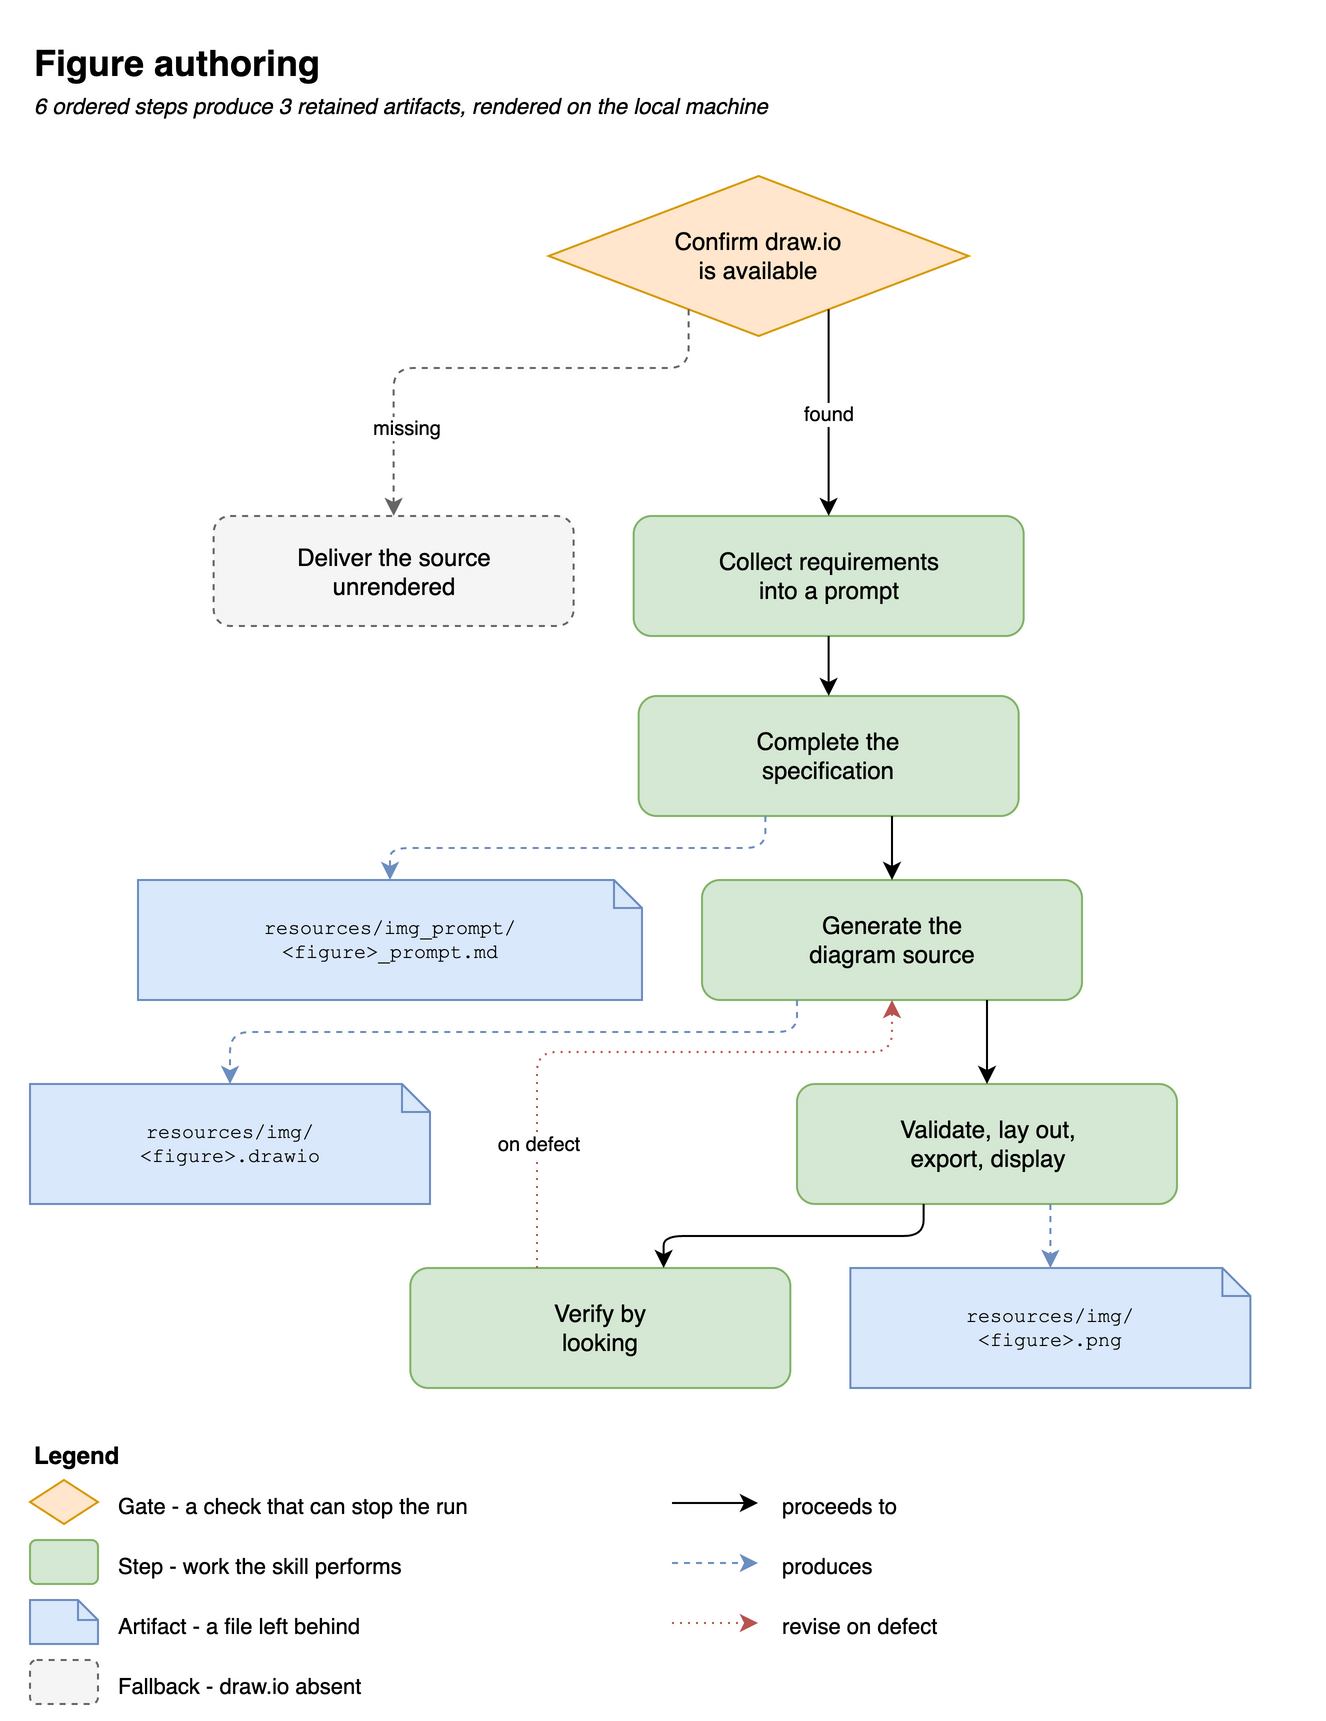

The diagram above was exported from draw.io. Its source (the exported page's mxGraphModel, read from the mxfile embedded in the PNG):
<mxGraphModel grid="0" gridSize="10" guides="1" tooltips="1" connect="1" arrows="1" fold="0" page="0" pageScale="1" pageWidth="850" pageHeight="1100" math="0" shadow="0">
  <root>
    <mxCell id="0" />
    <mxCell id="1" parent="0" />
    <object label="Confirm draw.io&#10;is available" spec_id="s1" spec_category="gate" id="s1">
      <mxCell parent="1" style="rhombus;fillColor=#ffe6cc;strokeColor=#d79b00;fontFamily=Helvetica;fontSize=12;whiteSpace=wrap;html=1;" vertex="1">
        <mxGeometry height="80" width="210" x="271.33" y="12" as="geometry" />
      </mxCell>
    </object>
    <object label="Collect requirements&#10;into a prompt" spec_id="s2" spec_category="step" id="s2">
      <mxCell parent="1" style="rounded=1;fillColor=#d5e8d4;strokeColor=#82b366;fontFamily=Helvetica;fontSize=12;whiteSpace=wrap;html=1;" vertex="1">
        <mxGeometry height="60" width="195" x="313.83" y="182" as="geometry" />
      </mxCell>
    </object>
    <object label="Complete the&#10;specification" spec_id="s3" spec_category="step" id="s3">
      <mxCell parent="1" style="rounded=1;fillColor=#d5e8d4;strokeColor=#82b366;fontFamily=Helvetica;fontSize=12;whiteSpace=wrap;html=1;" vertex="1">
        <mxGeometry height="60" width="190" x="316.33" y="272" as="geometry" />
      </mxCell>
    </object>
    <object label="Generate the&#10;diagram source" spec_id="s4" spec_category="step" id="s4">
      <mxCell parent="1" style="rounded=1;fillColor=#d5e8d4;strokeColor=#82b366;fontFamily=Helvetica;fontSize=12;whiteSpace=wrap;html=1;" vertex="1">
        <mxGeometry height="60" width="190" x="348" y="364" as="geometry" />
      </mxCell>
    </object>
    <object label="Validate, lay out,&#10;export, display" spec_id="s5" spec_category="step" id="s5">
      <mxCell parent="1" style="rounded=1;fillColor=#d5e8d4;strokeColor=#82b366;fontFamily=Helvetica;fontSize=12;whiteSpace=wrap;html=1;" vertex="1">
        <mxGeometry height="60" width="190" x="395.5" y="466" as="geometry" />
      </mxCell>
    </object>
    <object label="Verify by&#10;looking" spec_id="s6" spec_category="step" id="s6">
      <mxCell parent="1" style="rounded=1;fillColor=#d5e8d4;strokeColor=#82b366;fontFamily=Helvetica;fontSize=12;whiteSpace=wrap;html=1;" vertex="1">
        <mxGeometry height="60" width="190" x="202.17" y="558" as="geometry" />
      </mxCell>
    </object>
    <object label="resources/img_prompt/&#10;&amp;lt;figure&amp;gt;_prompt.md" spec_id="a1" spec_category="artifact" id="a1">
      <mxCell parent="1" style="shape=note;size=14;fillColor=#dae8fc;strokeColor=#6c8ebf;fontFamily=Courier New;fontSize=10;whiteSpace=wrap;html=1;" vertex="1">
        <mxGeometry height="60" width="252" x="66" y="364" as="geometry" />
      </mxCell>
    </object>
    <object label="resources/img/&#10;&amp;lt;figure&amp;gt;.drawio" spec_id="a2" spec_category="artifact" id="a2">
      <mxCell parent="1" style="shape=note;size=14;fillColor=#dae8fc;strokeColor=#6c8ebf;fontFamily=Courier New;fontSize=10;whiteSpace=wrap;html=1;" vertex="1">
        <mxGeometry height="60" width="200" x="12" y="466" as="geometry" />
      </mxCell>
    </object>
    <object label="resources/img/&#10;&amp;lt;figure&amp;gt;.png" spec_id="a3" spec_category="artifact" id="a3">
      <mxCell parent="1" style="shape=note;size=14;fillColor=#dae8fc;strokeColor=#6c8ebf;fontFamily=Courier New;fontSize=10;whiteSpace=wrap;html=1;" vertex="1">
        <mxGeometry height="60" width="200" x="422.17" y="558" as="geometry" />
      </mxCell>
    </object>
    <object label="Deliver the source&#10;unrendered" spec_id="f1" spec_category="fallback" id="f1">
      <mxCell parent="1" style="rounded=1;dashed=1;fillColor=#f5f5f5;strokeColor=#666666;fontFamily=Helvetica;fontSize=12;whiteSpace=wrap;html=1;" vertex="1">
        <mxGeometry height="55" width="180" x="103.83" y="182" as="geometry" />
      </mxCell>
    </object>
    <object label="found" spec_id="fl.s1-s2" spec_category="edge" id="fl.s1-s2">
      <mxCell edge="1" parent="1" source="s1" style="edgeStyle=orthogonalEdgeStyle;rounded=1;fontFamily=Helvetica;fontSize=10;html=1;curved=0;exitX=0.6667;exitY=0.8333;entryX=0.5;entryY=0;" target="s2">
        <mxGeometry relative="1" as="geometry">
          <mxPoint y="1" as="offset" />
          <Array as="points">
            <mxPoint x="411.33" y="137" />
          </Array>
        </mxGeometry>
      </mxCell>
    </object>
    <object label="" spec_id="fl.s2-s3" spec_category="edge" id="fl.s2-s3">
      <mxCell edge="1" parent="1" source="s2" style="edgeStyle=orthogonalEdgeStyle;rounded=1;fontFamily=Helvetica;fontSize=10;html=1;curved=0;exitX=0.5;exitY=1;entryX=0.5;entryY=0;" target="s3">
        <mxGeometry relative="1" as="geometry">
          <Array as="points">
            <mxPoint x="411.33" y="257" />
          </Array>
        </mxGeometry>
      </mxCell>
    </object>
    <object label="" spec_id="fl.s3-s4" spec_category="edge" id="fl.s3-s4">
      <mxCell edge="1" parent="1" source="s3" style="edgeStyle=orthogonalEdgeStyle;rounded=1;fontFamily=Helvetica;fontSize=10;html=1;curved=0;exitX=0.6667;exitY=1;entryX=0.5;entryY=0;" target="s4">
        <mxGeometry relative="1" as="geometry">
          <Array as="points">
            <mxPoint x="443" y="348" />
          </Array>
        </mxGeometry>
      </mxCell>
    </object>
    <object label="" spec_id="fl.s4-s5" spec_category="edge" id="fl.s4-s5">
      <mxCell edge="1" parent="1" source="s4" style="edgeStyle=orthogonalEdgeStyle;rounded=1;fontFamily=Helvetica;fontSize=10;html=1;curved=0;exitX=0.75;exitY=1;entryX=0.5;entryY=0;" target="s5">
        <mxGeometry relative="1" as="geometry">
          <Array as="points">
            <mxPoint x="490.5" y="445" />
          </Array>
        </mxGeometry>
      </mxCell>
    </object>
    <object label="" spec_id="fl.s5-s6" spec_category="edge" id="fl.s5-s6">
      <mxCell edge="1" parent="1" source="s5" style="edgeStyle=orthogonalEdgeStyle;rounded=1;fontFamily=Helvetica;fontSize=10;html=1;curved=0;exitX=0.3333;exitY=1;entryX=0.6666;entryY=0;" target="s6">
        <mxGeometry relative="1" as="geometry">
          <Array as="points">
            <mxPoint x="458.83" y="542" />
            <mxPoint x="328.83" y="542" />
          </Array>
        </mxGeometry>
      </mxCell>
    </object>
    <object label="missing" spec_id="fb.s1-f1" spec_category="edge" id="fb.s1-f1">
      <mxCell edge="1" parent="1" source="s1" style="edgeStyle=orthogonalEdgeStyle;rounded=1;dashed=1;strokeColor=#666666;fontFamily=Helvetica;fontSize=10;html=1;curved=0;exitX=0.3333;exitY=0.8333;entryX=0.5;entryY=0;" target="f1">
        <mxGeometry relative="1" as="geometry">
          <mxPoint x="-44.75" y="30" as="offset" />
          <Array as="points">
            <mxPoint x="341.33" y="108" />
            <mxPoint x="193.83" y="108" />
          </Array>
        </mxGeometry>
      </mxCell>
    </object>
    <object label="" spec_id="pr.s3-a1" spec_category="edge" id="pr.s3-a1">
      <mxCell edge="1" parent="1" source="s3" style="edgeStyle=orthogonalEdgeStyle;rounded=1;dashed=1;strokeColor=#6c8ebf;fontFamily=Helvetica;fontSize=10;html=1;curved=0;exitX=0.3334;exitY=1;entryX=0.5;entryY=0;" target="a1">
        <mxGeometry relative="1" as="geometry">
          <Array as="points">
            <mxPoint x="379.67" y="348" />
            <mxPoint x="192" y="348" />
          </Array>
        </mxGeometry>
      </mxCell>
    </object>
    <object label="" spec_id="pr.s4-a2" spec_category="edge" id="pr.s4-a2">
      <mxCell edge="1" parent="1" source="s4" style="edgeStyle=orthogonalEdgeStyle;rounded=1;dashed=1;strokeColor=#6c8ebf;fontFamily=Helvetica;fontSize=10;html=1;curved=0;exitX=0.25;exitY=1;entryX=0.5;entryY=0;" target="a2">
        <mxGeometry relative="1" as="geometry">
          <Array as="points">
            <mxPoint x="395.5" y="440" />
            <mxPoint x="112" y="440" />
          </Array>
        </mxGeometry>
      </mxCell>
    </object>
    <object label="" spec_id="pr.s5-a3" spec_category="edge" id="pr.s5-a3">
      <mxCell edge="1" parent="1" source="s5" style="edgeStyle=orthogonalEdgeStyle;rounded=1;dashed=1;strokeColor=#6c8ebf;fontFamily=Helvetica;fontSize=10;html=1;curved=0;exitX=0.6667;exitY=1;entryX=0.5;entryY=0;" target="a3">
        <mxGeometry relative="1" as="geometry">
          <Array as="points">
            <mxPoint x="522.17" y="542" />
          </Array>
        </mxGeometry>
      </mxCell>
    </object>
    <object label="on defect" spec_id="rv.s6-s4" spec_category="edge" id="rv.s6-s4">
      <mxCell edge="1" parent="1" source="s6" style="edgeStyle=orthogonalEdgeStyle;rounded=1;dashed=1;dashPattern=1 3;strokeColor=#b85450;fontFamily=Helvetica;fontSize=10;html=1;curved=0;exitX=0.3333;exitY=0;entryX=0.5;entryY=1;" target="s4">
        <mxGeometry relative="1" as="geometry">
          <mxPoint x="-47.75" y="46" as="offset" />
          <Array as="points">
            <mxPoint x="265.5" y="450" />
            <mxPoint x="443" y="450" />
          </Array>
        </mxGeometry>
      </mxCell>
    </object>
    <object id="an.title" label="Figure authoring" spec_id="an.title" spec_category="annotation">
      <mxCell style="text;html=1;fontFamily=Helvetica;fontSize=18;fontStyle=1;" vertex="1" parent="1">
        <mxGeometry x="12.0" y="-62" width="640" height="22" as="geometry" />
      </mxCell>
    </object>
    <object id="an.caption" label="6 ordered steps produce 3 retained artifacts, rendered on the local machine" spec_id="an.caption" spec_category="annotation">
      <mxCell style="text;html=1;fontFamily=Helvetica;fontSize=11;fontStyle=2;" vertex="1" parent="1">
        <mxGeometry x="12.0" y="-36" width="640" height="22" as="geometry" />
      </mxCell>
    </object>
    <object id="an.legend" label="Legend" spec_id="an.legend" spec_category="annotation">
      <mxCell style="text;html=1;fontFamily=Helvetica;fontSize=12;fontStyle=1;" vertex="1" parent="1">
        <mxGeometry x="12.0" y="638.0" width="300" height="22" as="geometry" />
      </mxCell>
    </object>
    <object id="lg.cat0" spec_id="lg.cat0" spec_category="legend_key">
      <mxCell style="rhombus;fillColor=#ffe6cc;strokeColor=#d79b00;" vertex="1" parent="1">
        <mxGeometry x="12.0" y="664.0" width="34" height="22" as="geometry" />
      </mxCell>
    </object>
    <object id="lg.cat0.t" label="Gate - a check that can stop the run" spec_id="lg.cat0.t" spec_category="annotation">
      <mxCell style="text;html=1;fontFamily=Helvetica;fontSize=11;" vertex="1" parent="1">
        <mxGeometry x="54.0" y="664.0" width="260" height="22" as="geometry" />
      </mxCell>
    </object>
    <object id="lg.cat1" spec_id="lg.cat1" spec_category="legend_key">
      <mxCell style="rounded=1;fillColor=#d5e8d4;strokeColor=#82b366;" vertex="1" parent="1">
        <mxGeometry x="12.0" y="694.0" width="34" height="22" as="geometry" />
      </mxCell>
    </object>
    <object id="lg.cat1.t" label="Step - work the skill performs" spec_id="lg.cat1.t" spec_category="annotation">
      <mxCell style="text;html=1;fontFamily=Helvetica;fontSize=11;" vertex="1" parent="1">
        <mxGeometry x="54.0" y="694.0" width="260" height="22" as="geometry" />
      </mxCell>
    </object>
    <object id="lg.cat2" spec_id="lg.cat2" spec_category="legend_key">
      <mxCell style="shape=note;size=10;fillColor=#dae8fc;strokeColor=#6c8ebf;" vertex="1" parent="1">
        <mxGeometry x="12.0" y="724.0" width="34" height="22" as="geometry" />
      </mxCell>
    </object>
    <object id="lg.cat2.t" label="Artifact - a file left behind" spec_id="lg.cat2.t" spec_category="annotation">
      <mxCell style="text;html=1;fontFamily=Helvetica;fontSize=11;" vertex="1" parent="1">
        <mxGeometry x="54.0" y="724.0" width="260" height="22" as="geometry" />
      </mxCell>
    </object>
    <object id="lg.cat3" spec_id="lg.cat3" spec_category="legend_key">
      <mxCell style="rounded=1;dashed=1;fillColor=#f5f5f5;strokeColor=#666666;" vertex="1" parent="1">
        <mxGeometry x="12.0" y="754.0" width="34" height="22" as="geometry" />
      </mxCell>
    </object>
    <object id="lg.cat3.t" label="Fallback - draw.io absent" spec_id="lg.cat3.t" spec_category="annotation">
      <mxCell style="text;html=1;fontFamily=Helvetica;fontSize=11;" vertex="1" parent="1">
        <mxGeometry x="54.0" y="754.0" width="260" height="22" as="geometry" />
      </mxCell>
    </object>
    <object id="lg.ln0a" spec_id="lg.ln0a" spec_category="legend_anchor">
      <mxCell style="opacity=0;" vertex="1" parent="1">
        <mxGeometry x="332.0" y="675.0" width="1" height="1" as="geometry" />
      </mxCell>
    </object>
    <object id="lg.ln0b" spec_id="lg.ln0b" spec_category="legend_anchor">
      <mxCell style="opacity=0;" vertex="1" parent="1">
        <mxGeometry x="376.0" y="675.0" width="1" height="1" as="geometry" />
      </mxCell>
    </object>
    <object id="lg.ln0" spec_id="lg.ln0" spec_category="legend_key">
      <mxCell style="edgeStyle=orthogonalEdgeStyle;rounded=0;" edge="1" parent="1" source="lg.ln0a" target="lg.ln0b">
        <mxGeometry relative="1" as="geometry" />
      </mxCell>
    </object>
    <object id="lg.ln0.t" label="proceeds to" spec_id="lg.ln0.t" spec_category="annotation">
      <mxCell style="text;html=1;fontFamily=Helvetica;fontSize=11;" vertex="1" parent="1">
        <mxGeometry x="386.0" y="664.0" width="240" height="22" as="geometry" />
      </mxCell>
    </object>
    <object id="lg.ln1a" spec_id="lg.ln1a" spec_category="legend_anchor">
      <mxCell style="opacity=0;" vertex="1" parent="1">
        <mxGeometry x="332.0" y="705.0" width="1" height="1" as="geometry" />
      </mxCell>
    </object>
    <object id="lg.ln1b" spec_id="lg.ln1b" spec_category="legend_anchor">
      <mxCell style="opacity=0;" vertex="1" parent="1">
        <mxGeometry x="376.0" y="705.0" width="1" height="1" as="geometry" />
      </mxCell>
    </object>
    <object id="lg.ln1" spec_id="lg.ln1" spec_category="legend_key">
      <mxCell style="edgeStyle=orthogonalEdgeStyle;rounded=0;dashed=1;strokeColor=#6c8ebf;" edge="1" parent="1" source="lg.ln1a" target="lg.ln1b">
        <mxGeometry relative="1" as="geometry" />
      </mxCell>
    </object>
    <object id="lg.ln1.t" label="produces" spec_id="lg.ln1.t" spec_category="annotation">
      <mxCell style="text;html=1;fontFamily=Helvetica;fontSize=11;" vertex="1" parent="1">
        <mxGeometry x="386.0" y="694.0" width="240" height="22" as="geometry" />
      </mxCell>
    </object>
    <object id="lg.ln2a" spec_id="lg.ln2a" spec_category="legend_anchor">
      <mxCell style="opacity=0;" vertex="1" parent="1">
        <mxGeometry x="332.0" y="735.0" width="1" height="1" as="geometry" />
      </mxCell>
    </object>
    <object id="lg.ln2b" spec_id="lg.ln2b" spec_category="legend_anchor">
      <mxCell style="opacity=0;" vertex="1" parent="1">
        <mxGeometry x="376.0" y="735.0" width="1" height="1" as="geometry" />
      </mxCell>
    </object>
    <object id="lg.ln2" spec_id="lg.ln2" spec_category="legend_key">
      <mxCell style="edgeStyle=orthogonalEdgeStyle;rounded=0;dashed=1;dashPattern=1 3;strokeColor=#b85450;" edge="1" parent="1" source="lg.ln2a" target="lg.ln2b">
        <mxGeometry relative="1" as="geometry" />
      </mxCell>
    </object>
    <object id="lg.ln2.t" label="revise on defect" spec_id="lg.ln2.t" spec_category="annotation">
      <mxCell style="text;html=1;fontFamily=Helvetica;fontSize=11;" vertex="1" parent="1">
        <mxGeometry x="386.0" y="724.0" width="240" height="22" as="geometry" />
      </mxCell>
    </object>
  </root>
</mxGraphModel>